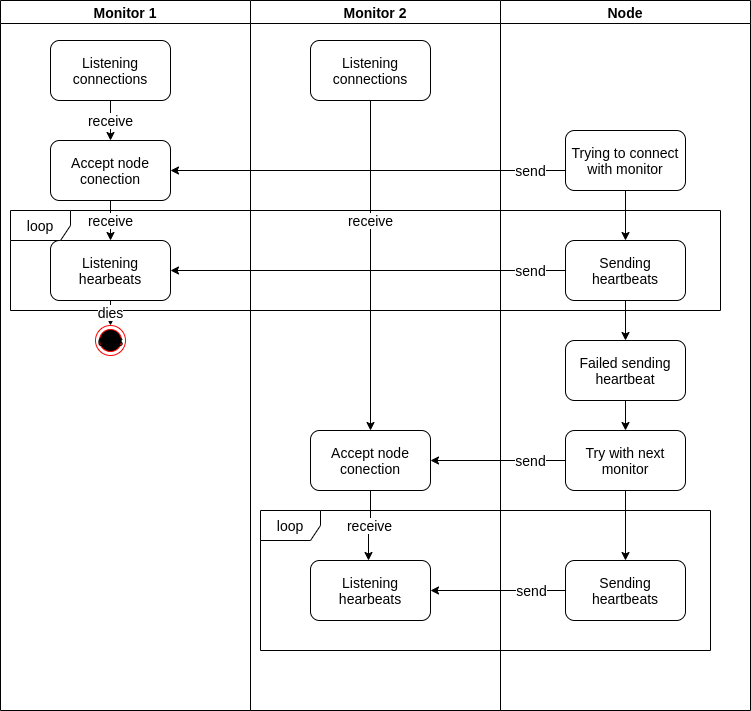

The diagram above was exported from draw.io. Its source (the exported page's mxGraphModel, read from the mxfile embedded in the PNG):
<mxGraphModel dx="945" dy="500" grid="1" gridSize="10" guides="1" tooltips="1" connect="1" arrows="1" fold="1" page="1" pageScale="1" pageWidth="827" pageHeight="1169" math="0" shadow="0">
  <root>
    <mxCell id="0" />
    <mxCell id="1" parent="0" />
    <mxCell id="2" value="Monitor 1" style="swimlane;fontSize=14;" vertex="1" parent="1">
      <mxGeometry x="30" y="90" width="250" height="710" as="geometry" />
    </mxCell>
    <mxCell id="3" value="receive" style="edgeStyle=orthogonalEdgeStyle;rounded=0;orthogonalLoop=1;jettySize=auto;html=1;exitX=0.5;exitY=1;exitDx=0;exitDy=0;fontSize=14;" edge="1" parent="2" source="4" target="5">
      <mxGeometry relative="1" as="geometry" />
    </mxCell>
    <mxCell id="4" value="Listening connections" style="rounded=1;whiteSpace=wrap;html=1;fontSize=14;" vertex="1" parent="2">
      <mxGeometry x="50" y="40" width="120" height="60" as="geometry" />
    </mxCell>
    <mxCell id="5" value="Accept node conection" style="rounded=1;whiteSpace=wrap;html=1;fontSize=14;" vertex="1" parent="2">
      <mxGeometry x="50" y="140" width="120" height="60" as="geometry" />
    </mxCell>
    <mxCell id="6" value="Listening hearbeats" style="rounded=1;whiteSpace=wrap;html=1;fontSize=14;" vertex="1" parent="2">
      <mxGeometry x="50" y="240" width="120" height="60" as="geometry" />
    </mxCell>
    <mxCell id="7" value="loop" style="shape=umlFrame;whiteSpace=wrap;html=1;fontSize=14;" vertex="1" parent="2">
      <mxGeometry x="10" y="210" width="710" height="100" as="geometry" />
    </mxCell>
    <mxCell id="8" value="Monitor 2" style="swimlane;fontSize=14;" vertex="1" parent="1">
      <mxGeometry x="280" y="90" width="250" height="710" as="geometry" />
    </mxCell>
    <mxCell id="9" value="Listening connections" style="rounded=1;whiteSpace=wrap;html=1;fontSize=14;" vertex="1" parent="8">
      <mxGeometry x="60" y="40" width="120" height="60" as="geometry" />
    </mxCell>
    <mxCell id="10" value="Accept node conection" style="rounded=1;whiteSpace=wrap;html=1;fontSize=14;" vertex="1" parent="8">
      <mxGeometry x="60" y="430" width="120" height="60" as="geometry" />
    </mxCell>
    <mxCell id="11" value="Listening hearbeats" style="rounded=1;whiteSpace=wrap;html=1;fontSize=14;" vertex="1" parent="8">
      <mxGeometry x="60" y="560" width="120" height="60" as="geometry" />
    </mxCell>
    <mxCell id="12" value="loop" style="shape=umlFrame;whiteSpace=wrap;html=1;fontSize=14;" vertex="1" parent="8">
      <mxGeometry x="10" y="510" width="450" height="140" as="geometry" />
    </mxCell>
    <mxCell id="13" value="Node" style="swimlane;fontSize=14;" vertex="1" parent="1">
      <mxGeometry x="530" y="90" width="250" height="710" as="geometry" />
    </mxCell>
    <mxCell id="14" style="edgeStyle=orthogonalEdgeStyle;rounded=0;orthogonalLoop=1;jettySize=auto;html=1;entryX=0.5;entryY=0;entryDx=0;entryDy=0;fontSize=14;" edge="1" parent="13" source="15" target="17">
      <mxGeometry relative="1" as="geometry" />
    </mxCell>
    <mxCell id="15" value="Trying to connect with monitor" style="rounded=1;whiteSpace=wrap;html=1;fontSize=14;" vertex="1" parent="13">
      <mxGeometry x="65" y="130" width="120" height="60" as="geometry" />
    </mxCell>
    <mxCell id="16" style="edgeStyle=orthogonalEdgeStyle;rounded=0;orthogonalLoop=1;jettySize=auto;html=1;exitX=0.5;exitY=1;exitDx=0;exitDy=0;fontSize=14;" edge="1" parent="13" source="17" target="19">
      <mxGeometry relative="1" as="geometry" />
    </mxCell>
    <mxCell id="17" value="Sending heartbeats" style="rounded=1;whiteSpace=wrap;html=1;fontSize=14;" vertex="1" parent="13">
      <mxGeometry x="65" y="240" width="120" height="60" as="geometry" />
    </mxCell>
    <mxCell id="18" style="edgeStyle=orthogonalEdgeStyle;rounded=0;orthogonalLoop=1;jettySize=auto;html=1;exitX=0.5;exitY=1;exitDx=0;exitDy=0;entryX=0.5;entryY=0;entryDx=0;entryDy=0;fontSize=14;" edge="1" parent="13" source="19" target="20">
      <mxGeometry relative="1" as="geometry" />
    </mxCell>
    <mxCell id="19" value="Failed sending heartbeat" style="rounded=1;whiteSpace=wrap;html=1;fontSize=14;" vertex="1" parent="13">
      <mxGeometry x="65" y="340" width="120" height="60" as="geometry" />
    </mxCell>
    <mxCell id="20" value="Try with next monitor" style="rounded=1;whiteSpace=wrap;html=1;fontSize=14;" vertex="1" parent="13">
      <mxGeometry x="65" y="430" width="120" height="60" as="geometry" />
    </mxCell>
    <mxCell id="21" value="Sending heartbeats" style="rounded=1;whiteSpace=wrap;html=1;fontSize=14;" vertex="1" parent="13">
      <mxGeometry x="65" y="560" width="120" height="60" as="geometry" />
    </mxCell>
    <mxCell id="22" style="edgeStyle=orthogonalEdgeStyle;rounded=0;orthogonalLoop=1;jettySize=auto;html=1;fontSize=14;" edge="1" parent="13" source="20" target="21">
      <mxGeometry relative="1" as="geometry" />
    </mxCell>
    <mxCell id="23" value="send" style="edgeStyle=orthogonalEdgeStyle;rounded=0;orthogonalLoop=1;jettySize=auto;html=1;entryX=1;entryY=0.5;entryDx=0;entryDy=0;fontSize=14;" edge="1" source="15" target="5" parent="1">
      <mxGeometry x="-0.8228" relative="1" as="geometry">
        <mxPoint x="140" y="250" as="targetPoint" />
        <Array as="points">
          <mxPoint x="400" y="260" />
          <mxPoint x="400" y="260" />
        </Array>
        <mxPoint as="offset" />
      </mxGeometry>
    </mxCell>
    <mxCell id="24" value="receive" style="edgeStyle=orthogonalEdgeStyle;rounded=0;orthogonalLoop=1;jettySize=auto;html=1;fontSize=14;" edge="1" source="5" parent="1">
      <mxGeometry relative="1" as="geometry">
        <mxPoint x="140" y="330" as="targetPoint" />
      </mxGeometry>
    </mxCell>
    <mxCell id="25" value="send" style="edgeStyle=orthogonalEdgeStyle;rounded=0;orthogonalLoop=1;jettySize=auto;html=1;entryX=1;entryY=0.5;entryDx=0;entryDy=0;fontSize=14;" edge="1" source="17" target="6" parent="1">
      <mxGeometry x="-0.8228" relative="1" as="geometry">
        <mxPoint as="offset" />
      </mxGeometry>
    </mxCell>
    <mxCell id="26" value="dies" style="edgeStyle=orthogonalEdgeStyle;rounded=0;orthogonalLoop=1;jettySize=auto;html=1;fontSize=14;" edge="1" source="6" target="27" parent="1">
      <mxGeometry relative="1" as="geometry">
        <mxPoint x="140" y="430" as="targetPoint" />
      </mxGeometry>
    </mxCell>
    <mxCell id="27" value="dies" style="ellipse;html=1;shape=endState;fillColor=#000000;strokeColor=#ff0000;fontSize=14;" vertex="1" parent="1">
      <mxGeometry x="125" y="415" width="30" height="30" as="geometry" />
    </mxCell>
    <mxCell id="28" value="receive" style="edgeStyle=orthogonalEdgeStyle;rounded=0;orthogonalLoop=1;jettySize=auto;html=1;fontSize=14;" edge="1" source="9" parent="1">
      <mxGeometry x="-0.2727" relative="1" as="geometry">
        <mxPoint x="400" y="520" as="targetPoint" />
        <mxPoint as="offset" />
      </mxGeometry>
    </mxCell>
    <mxCell id="29" value="send" style="edgeStyle=orthogonalEdgeStyle;rounded=0;orthogonalLoop=1;jettySize=auto;html=1;exitX=0;exitY=0.5;exitDx=0;exitDy=0;entryX=1;entryY=0.5;entryDx=0;entryDy=0;fontSize=14;" edge="1" source="20" target="10" parent="1">
      <mxGeometry x="-0.4815" relative="1" as="geometry">
        <mxPoint as="offset" />
      </mxGeometry>
    </mxCell>
    <mxCell id="30" value="receive" style="edgeStyle=orthogonalEdgeStyle;rounded=0;orthogonalLoop=1;jettySize=auto;html=1;exitX=0.5;exitY=1;exitDx=0;exitDy=0;fontSize=14;" edge="1" source="10" parent="1">
      <mxGeometry relative="1" as="geometry">
        <mxPoint x="398" y="650" as="targetPoint" />
        <mxPoint x="397.5" y="680" as="sourcePoint" />
      </mxGeometry>
    </mxCell>
    <mxCell id="31" value="send" style="edgeStyle=orthogonalEdgeStyle;rounded=0;orthogonalLoop=1;jettySize=auto;html=1;entryX=1;entryY=0.5;entryDx=0;entryDy=0;fontSize=14;" edge="1" source="21" target="11" parent="1">
      <mxGeometry x="-0.4909" relative="1" as="geometry">
        <mxPoint as="offset" />
      </mxGeometry>
    </mxCell>
  </root>
</mxGraphModel>